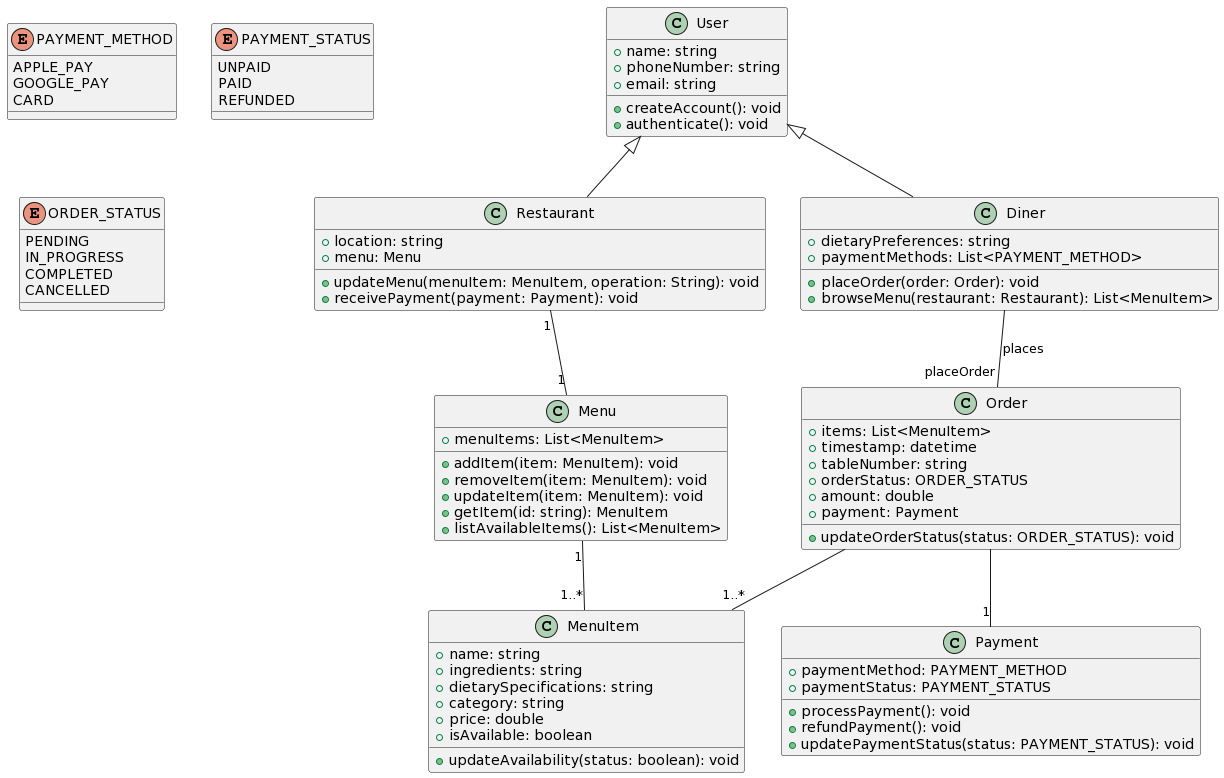

The diagram above was rendered by PlantUML. Its source (embedded in the PNG):
@startuml
enum PAYMENT_METHOD {
  APPLE_PAY
  GOOGLE_PAY
  CARD
}

enum PAYMENT_STATUS {
  UNPAID
  PAID
  REFUNDED
}

enum ORDER_STATUS {
  PENDING
  IN_PROGRESS
  COMPLETED
  CANCELLED
}

class User {
  +name: string
  +phoneNumber: string
  +email: string
  +createAccount(): void
  +authenticate(): void
}

class Restaurant {
  +location: string
  +menu: Menu
  +updateMenu(menuItem: MenuItem, operation: String): void
  +receivePayment(payment: Payment): void
}

class Diner {
  +dietaryPreferences: string
  +paymentMethods: List<PAYMENT_METHOD>
  +placeOrder(order: Order): void
  +browseMenu(restaurant: Restaurant): List<MenuItem>
}

class Menu {
  +menuItems: List<MenuItem>
  +addItem(item: MenuItem): void
  +removeItem(item: MenuItem): void
  +updateItem(item: MenuItem): void
  +getItem(id: string): MenuItem
  +listAvailableItems(): List<MenuItem>
}

class MenuItem {
  +name: string
  +ingredients: string
  +dietarySpecifications: string
  +category: string
  +price: double
  +isAvailable: boolean
  +updateAvailability(status: boolean): void
}

class Order {
  +items: List<MenuItem>
  +timestamp: datetime
  +tableNumber: string
  +orderStatus: ORDER_STATUS
  +amount: double
  +payment: Payment
  +updateOrderStatus(status: ORDER_STATUS): void
}

class Payment {
  +paymentMethod: PAYMENT_METHOD
  +paymentStatus: PAYMENT_STATUS
  +processPayment(): void
  +refundPayment(): void
  +updatePaymentStatus(status: PAYMENT_STATUS): void
}

User <|-- Restaurant
User <|-- Diner

Restaurant "1" -- "1" Menu
Menu "1" -- "1..*" MenuItem
Diner -- "placeOrder" Order: places
Order -- "1..*" MenuItem
Order -- "1" Payment
@enduml